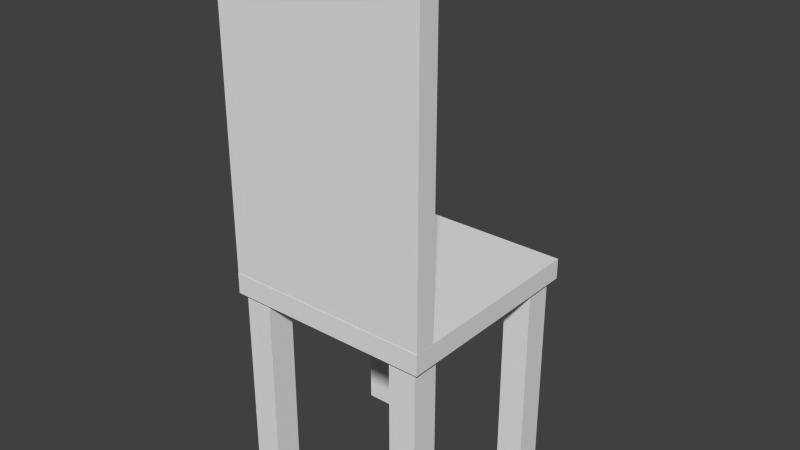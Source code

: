 # Source: Chair_Furniture.blend  (saved by Blender 2.64.0; exported with 4.5.12 LTS)
import bpy
from mathutils import Matrix  # noqa: F401  (used for matrix-valued properties, if any)

bpy.ops.wm.read_factory_settings(use_empty=True)
scene = bpy.context.scene
scene.name = 'Scene'

# ---- collections
col_collection_1 = bpy.data.collections.new('Collection 1'); scene.collection.children.link(col_collection_1)

# ---- materials (node trees are filled in below, after node groups)
mat_material = bpy.data.materials.new('Material')
mat_material.alpha_threshold = 0.0
mat_material.use_transparent_shadow = False
mat_material.roughness = 0.5
mat_material.line_color = (0.0, 0.0, 0.0, 1.0)

# ---- material node trees

# ---- world
world_world = bpy.data.worlds.new('World'); scene.world = world_world
world_world.color = (0.05088, 0.05088, 0.05088)
world_world.use_sun_shadow = False
world_world.sun_shadow_jitter_overblur = 0.0
world_world.cycles.sampling_method = 'MANUAL'
world_world.cycles.sample_map_resolution = 256

# ---- meshes
me_cube_003 = bpy.data.meshes.new('Cube.003')
me_cube_003.from_pydata([(-1.0, -1.0, -1.0), (-1.0, 1.0, -1.0), (1.0, 1.0, -1.0), (1.0, -1.0, -1.0), (-1.0, -1.0, 1.0), (-1.0, 1.0, 1.0), (1.0, 1.0, 1.0), (1.0, -1.0, 1.0)], [], [(4, 5, 1, 0), (5, 6, 2, 1), (6, 7, 3, 2), (7, 4, 0, 3), (0, 1, 2, 3), (7, 6, 5, 4)])
me_cube_003.use_remesh_preserve_volume = False
me_cube_003.use_remesh_preserve_attributes = False
me_cube_003.use_mirror_vertex_groups = False
me_cube_003.update()
me_cube_002 = bpy.data.meshes.new('Cube.002')
me_cube_002.from_pydata([(-1.0, -1.0, -1.0), (-1.0, 1.0, -1.0), (1.0, 1.0, -1.0), (1.0, -1.0, -1.0), (-1.0, -1.0, 1.0), (-1.0, 1.0, 1.0), (1.0, 1.0, 1.0), (1.0, -1.0, 1.0)], [], [(4, 5, 1, 0), (5, 6, 2, 1), (6, 7, 3, 2), (7, 4, 0, 3), (0, 1, 2, 3), (7, 6, 5, 4)])
me_cube_002.use_remesh_preserve_volume = False
me_cube_002.use_remesh_preserve_attributes = False
me_cube_002.use_mirror_vertex_groups = False
me_cube_002.update()
me_cube_001 = bpy.data.meshes.new('Cube.001')
me_cube_001.from_pydata([(1.0, 1.0, -1.0), (1.0, -1.0, -1.0), (-1.0, -1.0, -1.0), (-1.0, 1.0, -1.0), (1.0, 1.0, 1.0), (1.0, -1.0, 1.0), (-1.0, -1.0, 1.0), (-1.0, 1.0, 1.0)], [], [(0, 1, 2, 3), (4, 7, 6, 5), (0, 4, 5, 1), (1, 5, 6, 2), (2, 6, 7, 3), (4, 0, 3, 7)])
me_cube_001.materials.append(mat_material)
me_cube_001.use_remesh_preserve_volume = False
me_cube_001.use_remesh_preserve_attributes = False
me_cube_001.use_mirror_vertex_groups = False
me_cube_001.update()
me_cube = bpy.data.meshes.new('Cube')
me_cube.from_pydata([(1.0, 1.0, -1.0), (1.0, -1.0, -1.0), (-1.0, -1.0, -1.0), (-1.0, 1.0, -1.0), (1.0, 1.0, 1.0), (1.0, -1.0, 1.0), (-1.0, -1.0, 1.0), (-1.0, 1.0, 1.0)], [], [(0, 1, 2, 3), (4, 7, 6, 5), (0, 4, 5, 1), (1, 5, 6, 2), (2, 6, 7, 3), (4, 0, 3, 7)])
me_cube.materials.append(mat_material)
me_cube.use_remesh_preserve_volume = False
me_cube.use_remesh_preserve_attributes = False
me_cube.use_mirror_vertex_groups = False
me_cube.update()

# ---- objects
ob_cube_005 = bpy.data.objects.new('Cube.005', me_cube_003)
ob_cube_004 = bpy.data.objects.new('Cube.004', me_cube_002)
ob_cube_003 = bpy.data.objects.new('Cube.003', me_cube_001)
ob_cube_002 = bpy.data.objects.new('Cube.002', me_cube_001)
ob_cube_001 = bpy.data.objects.new('Cube.001', me_cube)
ob_cube = bpy.data.objects.new('Cube', me_cube)

# ---- transforms, parenting, visibility, modifiers, constraints
ob_cube_005.location = (-0.0005046, -0.326, 1.02)
ob_cube_005.scale = (-0.2814, -0.02814, -0.422)
ob_cube_005.lineart.crease_threshold = 0.0
ob_cube_004.location = (-0.0005046, -0.07378, 0.5694)
ob_cube_004.scale = (-0.2814, -0.2814, -0.02814)
ob_cube_004.lineart.crease_threshold = 0.0
ob_cube_003.location = (-0.2299, -0.3042, 0.2804)
ob_cube_003.scale = (0.03748, 0.03748, 0.2998)
ob_cube_003.lock_rotations_4d = False
ob_cube_003.empty_display_type = 'ARROWS'
ob_cube_003.lineart.crease_threshold = 0.0
ob_cube_002.location = (-0.2299, 0.15, 0.2804)
ob_cube_002.scale = (0.03748, 0.03748, 0.2998)
ob_cube_002.lock_rotations_4d = False
ob_cube_002.empty_display_type = 'ARROWS'
ob_cube_002.lineart.crease_threshold = 0.0
ob_cube_001.location = (0.2279, 0.15, 0.2804)
ob_cube_001.scale = (0.03748, 0.03748, 0.2998)
ob_cube_001.lock_rotations_4d = False
ob_cube_001.empty_display_type = 'ARROWS'
ob_cube_001.lineart.crease_threshold = 0.0
ob_cube.location = (0.2279, -0.3042, 0.2804)
ob_cube.scale = (0.03748, 0.03748, 0.2998)
ob_cube.lock_rotations_4d = False
ob_cube.empty_display_type = 'ARROWS'
ob_cube.lineart.crease_threshold = 0.0

# ---- collection membership
col_collection_1.objects.link(ob_cube_005)
col_collection_1.objects.link(ob_cube_004)
col_collection_1.objects.link(ob_cube_003)
col_collection_1.objects.link(ob_cube_002)
col_collection_1.objects.link(ob_cube_001)
col_collection_1.objects.link(ob_cube)

# ---- scene / render settings (as saved in the file)
scene.frame_start = 1; scene.frame_end = 250; scene.frame_set(1)
scene.render.engine = 'BLENDER_EEVEE_NEXT'
scene.render.image_settings.color_mode = 'RGB'
scene.render.image_settings.compression = 90
scene.render.resolution_percentage = 50
scene.render.dither_intensity = 0.0
scene.render.bake_margin = 2
scene.render.bake_bias = 0.0
scene.cycles.use_denoising = False
scene.cycles.samples = 10
scene.cycles.sampling_pattern = 'TABULATED_SOBOL'
scene.cycles.light_sampling_threshold = 0.0
scene.cycles.use_adaptive_sampling = False
scene.cycles.use_light_tree = False
scene.cycles.blur_glossy = 0.0
scene.cycles.volume_bounces = 1
scene.cycles.pixel_filter_type = 'GAUSSIAN'
scene.cycles.sample_clamp_indirect = 0.0
scene.view_settings.view_transform = 'Standard'
bpy.context.view_layer.update()

# ---- added for rendering (the .blend has no active camera and no usable light): camera, sun
cam_auto = bpy.data.cameras.new('AutoCamera')
cam_auto.lens = 50.0
cam_auto.sensor_width = 36.0
cam_auto.clip_end = 1000.0
ob_auto_camera = bpy.data.objects.new('AutoCamera', cam_auto)
scene.collection.objects.link(ob_auto_camera)
ob_auto_camera.location = (1.53909, -1.9213, 1.94295)
ob_auto_camera.rotation_euler = (1.09748, -7.21219e-08, 0.694738)
scene.camera = ob_auto_camera
light_auto_sun = bpy.data.lights.new('AutoSun', 'SUN')
light_auto_sun.energy = 3.0
light_auto_sun.angle = 0.0523599
ob_auto_sun = bpy.data.objects.new('AutoSun', light_auto_sun)
scene.collection.objects.link(ob_auto_sun)
ob_auto_sun.rotation_euler = (0.872665, 0.174533, 0.523599)
bpy.context.view_layer.update()

